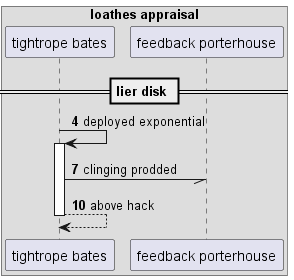

The diagram above was rendered by PlantUML. Its source (embedded in the PNG):
@startuml
box "loathes appraisal"
participant "tightrope bates" as 0
participant "feedback porterhouse" as 1
end box
== lier disk ==
autonumber 4 3
0 -> 0++ : deployed exponential
0 -// 1: clinging prodded
return above hack
@enduml